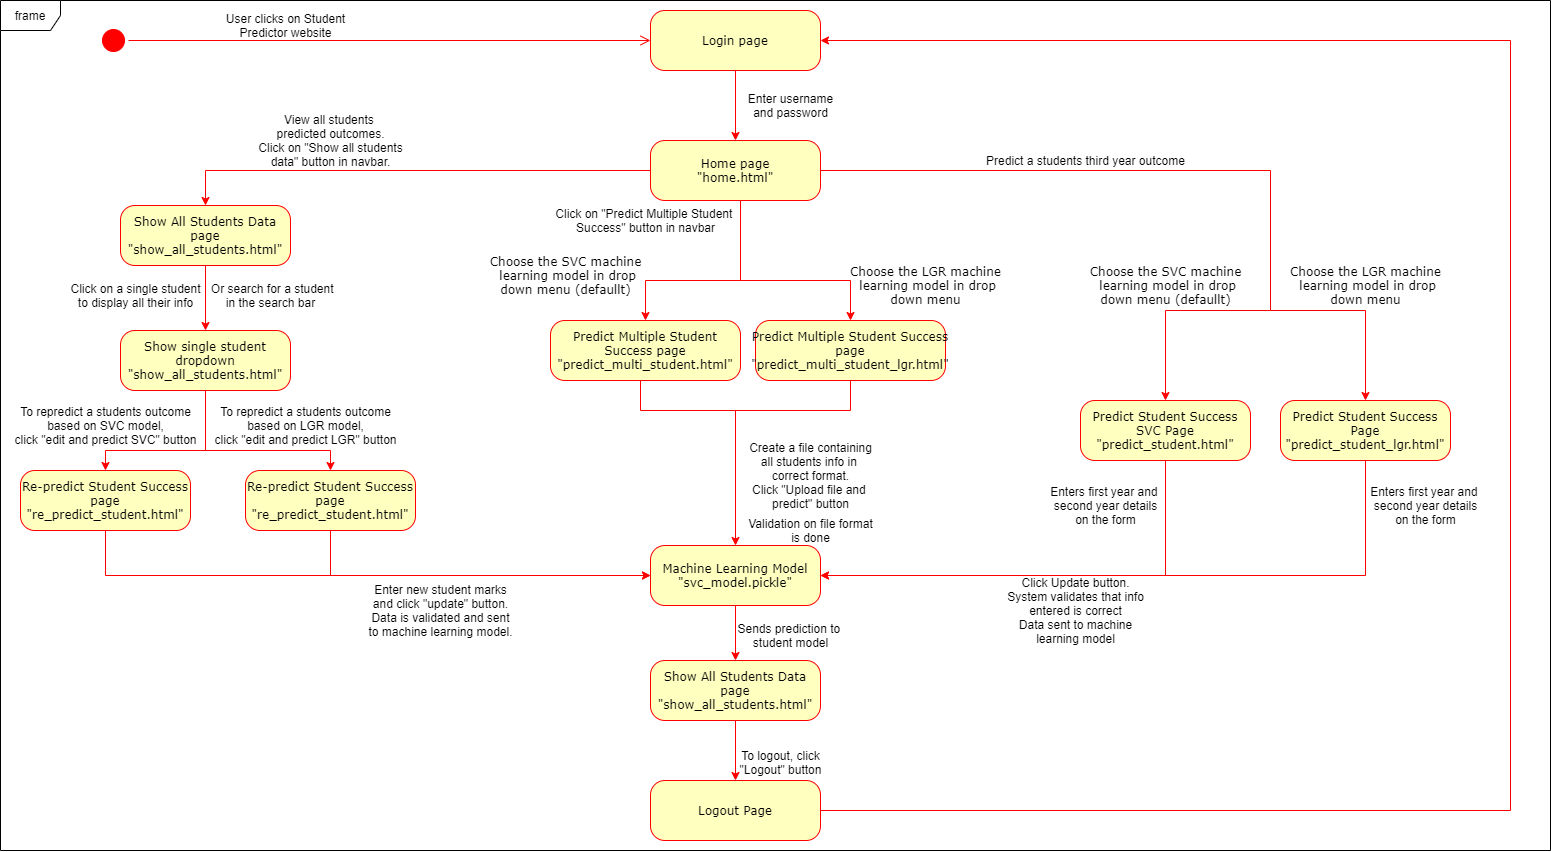

The diagram above was exported from draw.io. Its source (the exported page's mxGraphModel, read from the mxfile embedded in the PNG):
<mxGraphModel dx="1655" dy="830" grid="1" gridSize="10" guides="1" tooltips="1" connect="1" arrows="1" fold="1" page="1" pageScale="1" pageWidth="1100" pageHeight="850" background="#ffffff" math="0" shadow="0">
  <root>
    <mxCell id="0" />
    <mxCell id="1" parent="0" />
    <mxCell id="382b91b5511bd0f7-1" value="" style="ellipse;html=1;shape=startState;fillColor=#FF0000;strokeColor=#ff0000;rounded=1;shadow=0;comic=0;labelBackgroundColor=none;fontFamily=Verdana;fontSize=12;fontColor=#000000;align=center;direction=south;" parent="1" vertex="1">
      <mxGeometry x="98" y="25" width="30" height="30" as="geometry" />
    </mxCell>
    <mxCell id="5fCWgwUi29dcFtquZb9f-18" value="" style="edgeStyle=orthogonalEdgeStyle;rounded=0;orthogonalLoop=1;jettySize=auto;html=1;strokeColor=#FF0000;" parent="1" source="382b91b5511bd0f7-6" target="5fCWgwUi29dcFtquZb9f-17" edge="1">
      <mxGeometry relative="1" as="geometry" />
    </mxCell>
    <mxCell id="382b91b5511bd0f7-6" value="Login page" style="rounded=1;whiteSpace=wrap;html=1;arcSize=24;fillColor=#ffffc0;strokeColor=#ff0000;shadow=0;comic=0;labelBackgroundColor=none;fontFamily=Verdana;fontSize=12;fontColor=#000000;align=center;" parent="1" vertex="1">
      <mxGeometry x="650" y="10" width="170" height="60" as="geometry" />
    </mxCell>
    <mxCell id="SjFn9w-eKNMdl9x-JJkw-17" value="" style="edgeStyle=orthogonalEdgeStyle;rounded=0;orthogonalLoop=1;jettySize=auto;html=1;strokeColor=#FF0000;" parent="1" source="5fCWgwUi29dcFtquZb9f-17" target="SjFn9w-eKNMdl9x-JJkw-16" edge="1">
      <mxGeometry relative="1" as="geometry" />
    </mxCell>
    <mxCell id="SjFn9w-eKNMdl9x-JJkw-33" value="" style="edgeStyle=orthogonalEdgeStyle;rounded=0;orthogonalLoop=1;jettySize=auto;html=1;strokeColor=#FF0000;" parent="1" target="SjFn9w-eKNMdl9x-JJkw-32" edge="1">
      <mxGeometry relative="1" as="geometry">
        <mxPoint x="740.0588235294117" y="142.5" as="sourcePoint" />
        <Array as="points">
          <mxPoint x="740" y="280" />
          <mxPoint x="850" y="280" />
        </Array>
      </mxGeometry>
    </mxCell>
    <mxCell id="62p20aYSNdDno1gikdHs-10" style="edgeStyle=orthogonalEdgeStyle;rounded=0;orthogonalLoop=1;jettySize=auto;html=1;exitX=1;exitY=0.5;exitDx=0;exitDy=0;strokeColor=#FF0000;endArrow=none;endFill=0;" edge="1" parent="1" source="5fCWgwUi29dcFtquZb9f-17">
      <mxGeometry relative="1" as="geometry">
        <mxPoint x="1270" y="310" as="targetPoint" />
        <mxPoint x="960.0000000000002" y="170" as="sourcePoint" />
      </mxGeometry>
    </mxCell>
    <mxCell id="62p20aYSNdDno1gikdHs-11" style="edgeStyle=orthogonalEdgeStyle;rounded=0;orthogonalLoop=1;jettySize=auto;html=1;entryX=0.5;entryY=0;entryDx=0;entryDy=0;endArrow=classic;endFill=1;strokeColor=#FF0000;" edge="1" parent="1" target="62p20aYSNdDno1gikdHs-9">
      <mxGeometry relative="1" as="geometry">
        <mxPoint x="1270" y="310" as="sourcePoint" />
      </mxGeometry>
    </mxCell>
    <mxCell id="62p20aYSNdDno1gikdHs-18" style="edgeStyle=orthogonalEdgeStyle;rounded=0;orthogonalLoop=1;jettySize=auto;html=1;exitX=0.5;exitY=1;exitDx=0;exitDy=0;entryX=0.5;entryY=0;entryDx=0;entryDy=0;endArrow=classic;endFill=1;strokeColor=#FF0000;" edge="1" parent="1" target="62p20aYSNdDno1gikdHs-15">
      <mxGeometry relative="1" as="geometry">
        <mxPoint x="740" y="142.5" as="sourcePoint" />
        <Array as="points">
          <mxPoint x="740" y="280" />
          <mxPoint x="645" y="280" />
        </Array>
      </mxGeometry>
    </mxCell>
    <mxCell id="5fCWgwUi29dcFtquZb9f-17" value="Home page&lt;br&gt;&quot;home.html&quot;" style="rounded=1;whiteSpace=wrap;html=1;arcSize=24;fillColor=#ffffc0;strokeColor=#ff0000;shadow=0;comic=0;labelBackgroundColor=none;fontFamily=Verdana;fontSize=12;fontColor=#000000;align=center;" parent="1" vertex="1">
      <mxGeometry x="650" y="140" width="170" height="60" as="geometry" />
    </mxCell>
    <mxCell id="SjFn9w-eKNMdl9x-JJkw-39" style="edgeStyle=orthogonalEdgeStyle;rounded=0;orthogonalLoop=1;jettySize=auto;html=1;exitX=0.5;exitY=1;exitDx=0;exitDy=0;strokeColor=#FF0000;endArrow=none;endFill=0;" parent="1" source="SjFn9w-eKNMdl9x-JJkw-32" edge="1">
      <mxGeometry relative="1" as="geometry">
        <mxPoint x="730" y="410" as="targetPoint" />
        <Array as="points">
          <mxPoint x="850" y="410" />
        </Array>
      </mxGeometry>
    </mxCell>
    <mxCell id="SjFn9w-eKNMdl9x-JJkw-32" value="Predict Multiple Student Success page&lt;br&gt;&quot;predict_multi_student_lgr.html&quot;" style="rounded=1;whiteSpace=wrap;html=1;arcSize=24;fillColor=#ffffc0;strokeColor=#ff0000;shadow=0;comic=0;labelBackgroundColor=none;fontFamily=Verdana;fontSize=12;fontColor=#000000;align=center;" parent="1" vertex="1">
      <mxGeometry x="755" y="320" width="190" height="60" as="geometry" />
    </mxCell>
    <mxCell id="SjFn9w-eKNMdl9x-JJkw-19" value="" style="edgeStyle=orthogonalEdgeStyle;rounded=0;orthogonalLoop=1;jettySize=auto;html=1;strokeColor=#FF0000;" parent="1" source="SjFn9w-eKNMdl9x-JJkw-16" target="SjFn9w-eKNMdl9x-JJkw-18" edge="1">
      <mxGeometry relative="1" as="geometry" />
    </mxCell>
    <mxCell id="SjFn9w-eKNMdl9x-JJkw-16" value="Show All Students Data page&lt;br&gt;&quot;show_all_students.html&quot;" style="rounded=1;whiteSpace=wrap;html=1;arcSize=24;fillColor=#ffffc0;strokeColor=#ff0000;shadow=0;comic=0;labelBackgroundColor=none;fontFamily=Verdana;fontSize=12;fontColor=#000000;align=center;" parent="1" vertex="1">
      <mxGeometry x="120" y="205" width="170" height="60" as="geometry" />
    </mxCell>
    <mxCell id="SjFn9w-eKNMdl9x-JJkw-21" value="" style="edgeStyle=orthogonalEdgeStyle;rounded=0;orthogonalLoop=1;jettySize=auto;html=1;strokeColor=#FF0000;" parent="1" source="SjFn9w-eKNMdl9x-JJkw-18" target="SjFn9w-eKNMdl9x-JJkw-20" edge="1">
      <mxGeometry relative="1" as="geometry">
        <Array as="points">
          <mxPoint x="205" y="450" />
          <mxPoint x="105" y="450" />
        </Array>
      </mxGeometry>
    </mxCell>
    <mxCell id="62p20aYSNdDno1gikdHs-4" style="edgeStyle=orthogonalEdgeStyle;rounded=0;orthogonalLoop=1;jettySize=auto;html=1;entryX=0.5;entryY=0;entryDx=0;entryDy=0;strokeColor=#FF0000;" edge="1" parent="1" source="SjFn9w-eKNMdl9x-JJkw-18" target="62p20aYSNdDno1gikdHs-3">
      <mxGeometry relative="1" as="geometry">
        <Array as="points">
          <mxPoint x="205" y="450" />
          <mxPoint x="330" y="450" />
        </Array>
      </mxGeometry>
    </mxCell>
    <mxCell id="SjFn9w-eKNMdl9x-JJkw-18" value="Show single student&lt;br&gt;dropdown&lt;br&gt;&quot;show_all_students.html&quot;" style="rounded=1;whiteSpace=wrap;html=1;arcSize=24;fillColor=#ffffc0;strokeColor=#ff0000;shadow=0;comic=0;labelBackgroundColor=none;fontFamily=Verdana;fontSize=12;fontColor=#000000;align=center;" parent="1" vertex="1">
      <mxGeometry x="120" y="330" width="170" height="60" as="geometry" />
    </mxCell>
    <mxCell id="62p20aYSNdDno1gikdHs-8" style="edgeStyle=orthogonalEdgeStyle;rounded=0;orthogonalLoop=1;jettySize=auto;html=1;exitX=0.5;exitY=1;exitDx=0;exitDy=0;entryX=0;entryY=0.5;entryDx=0;entryDy=0;strokeColor=#FF0000;" edge="1" parent="1" source="SjFn9w-eKNMdl9x-JJkw-20" target="SjFn9w-eKNMdl9x-JJkw-5">
      <mxGeometry relative="1" as="geometry" />
    </mxCell>
    <mxCell id="SjFn9w-eKNMdl9x-JJkw-20" value="Re-predict Student Success page&lt;br&gt;&quot;re_predict_student.html&quot;" style="rounded=1;whiteSpace=wrap;html=1;arcSize=24;fillColor=#ffffc0;strokeColor=#ff0000;shadow=0;comic=0;labelBackgroundColor=none;fontFamily=Verdana;fontSize=12;fontColor=#000000;align=center;" parent="1" vertex="1">
      <mxGeometry x="20" y="470" width="170" height="60" as="geometry" />
    </mxCell>
    <mxCell id="2a3bc250acf0617d-9" style="edgeStyle=orthogonalEdgeStyle;html=1;labelBackgroundColor=none;endArrow=open;endSize=8;strokeColor=#ff0000;fontFamily=Verdana;fontSize=12;align=left;" parent="1" source="382b91b5511bd0f7-1" target="382b91b5511bd0f7-6" edge="1">
      <mxGeometry relative="1" as="geometry" />
    </mxCell>
    <mxCell id="5fCWgwUi29dcFtquZb9f-16" value="User clicks on Student&lt;br&gt;Predictor website" style="text;html=1;align=center;verticalAlign=middle;resizable=0;points=[];autosize=1;" parent="1" vertex="1">
      <mxGeometry x="220" y="10" width="130" height="30" as="geometry" />
    </mxCell>
    <mxCell id="5fCWgwUi29dcFtquZb9f-19" value="Enter username&lt;br&gt;and password" style="text;html=1;align=center;verticalAlign=middle;resizable=0;points=[];autosize=1;" parent="1" vertex="1">
      <mxGeometry x="740" y="90" width="100" height="30" as="geometry" />
    </mxCell>
    <mxCell id="5fCWgwUi29dcFtquZb9f-28" value="Predict a students third year outcome" style="text;html=1;align=center;verticalAlign=middle;resizable=0;points=[];autosize=1;" parent="1" vertex="1">
      <mxGeometry x="980" y="150" width="210" height="20" as="geometry" />
    </mxCell>
    <mxCell id="SjFn9w-eKNMdl9x-JJkw-6" value="" style="edgeStyle=orthogonalEdgeStyle;rounded=0;orthogonalLoop=1;jettySize=auto;html=1;exitX=0.5;exitY=1;exitDx=0;exitDy=0;strokeColor=#FF0000;" parent="1" source="SjFn9w-eKNMdl9x-JJkw-1" edge="1">
      <mxGeometry relative="1" as="geometry">
        <mxPoint x="820" y="575" as="targetPoint" />
        <Array as="points">
          <mxPoint x="1165" y="575" />
        </Array>
      </mxGeometry>
    </mxCell>
    <mxCell id="SjFn9w-eKNMdl9x-JJkw-1" value="Predict Student Success SVC Page&lt;br&gt;&quot;predict_student.html&quot;" style="rounded=1;whiteSpace=wrap;html=1;arcSize=24;fillColor=#ffffc0;strokeColor=#ff0000;shadow=0;comic=0;labelBackgroundColor=none;fontFamily=Verdana;fontSize=12;fontColor=#000000;align=center;" parent="1" vertex="1">
      <mxGeometry x="1080" y="400" width="170" height="60" as="geometry" />
    </mxCell>
    <mxCell id="SjFn9w-eKNMdl9x-JJkw-8" value="" style="edgeStyle=orthogonalEdgeStyle;rounded=0;orthogonalLoop=1;jettySize=auto;html=1;exitX=0.5;exitY=1;exitDx=0;exitDy=0;strokeColor=#FF0000;" parent="1" source="SjFn9w-eKNMdl9x-JJkw-5" target="SjFn9w-eKNMdl9x-JJkw-7" edge="1">
      <mxGeometry relative="1" as="geometry" />
    </mxCell>
    <mxCell id="SjFn9w-eKNMdl9x-JJkw-5" value="Machine Learning Model&lt;br&gt;&quot;svc_model.pickle&quot;&lt;br&gt;" style="rounded=1;whiteSpace=wrap;html=1;arcSize=24;fillColor=#ffffc0;strokeColor=#ff0000;shadow=0;comic=0;labelBackgroundColor=none;fontFamily=Verdana;fontSize=12;fontColor=#000000;align=center;" parent="1" vertex="1">
      <mxGeometry x="650" y="545" width="170" height="60" as="geometry" />
    </mxCell>
    <mxCell id="SjFn9w-eKNMdl9x-JJkw-45" value="" style="edgeStyle=orthogonalEdgeStyle;rounded=0;orthogonalLoop=1;jettySize=auto;html=1;strokeColor=#FF0000;" parent="1" source="SjFn9w-eKNMdl9x-JJkw-7" target="SjFn9w-eKNMdl9x-JJkw-44" edge="1">
      <mxGeometry relative="1" as="geometry" />
    </mxCell>
    <mxCell id="SjFn9w-eKNMdl9x-JJkw-7" value="Show All Students Data page&lt;br&gt;&quot;show_all_students.html&quot;" style="rounded=1;whiteSpace=wrap;html=1;arcSize=24;fillColor=#ffffc0;strokeColor=#ff0000;shadow=0;comic=0;labelBackgroundColor=none;fontFamily=Verdana;fontSize=12;fontColor=#000000;align=center;" parent="1" vertex="1">
      <mxGeometry x="650" y="660" width="170" height="60" as="geometry" />
    </mxCell>
    <mxCell id="SjFn9w-eKNMdl9x-JJkw-46" style="edgeStyle=orthogonalEdgeStyle;rounded=0;orthogonalLoop=1;jettySize=auto;html=1;exitX=1;exitY=0.5;exitDx=0;exitDy=0;entryX=1;entryY=0.5;entryDx=0;entryDy=0;strokeColor=#FF0000;" parent="1" source="SjFn9w-eKNMdl9x-JJkw-44" target="382b91b5511bd0f7-6" edge="1">
      <mxGeometry relative="1" as="geometry">
        <Array as="points">
          <mxPoint x="1510" y="810" />
          <mxPoint x="1510" y="40" />
        </Array>
      </mxGeometry>
    </mxCell>
    <mxCell id="SjFn9w-eKNMdl9x-JJkw-44" value="Logout Page" style="rounded=1;whiteSpace=wrap;html=1;arcSize=24;fillColor=#ffffc0;strokeColor=#ff0000;shadow=0;comic=0;labelBackgroundColor=none;fontFamily=Verdana;fontSize=12;fontColor=#000000;align=center;" parent="1" vertex="1">
      <mxGeometry x="650" y="780" width="170" height="60" as="geometry" />
    </mxCell>
    <mxCell id="SjFn9w-eKNMdl9x-JJkw-4" value="" style="edgeStyle=orthogonalEdgeStyle;rounded=0;orthogonalLoop=1;jettySize=auto;html=1;strokeColor=#FF0000;entryX=0.5;entryY=0;entryDx=0;entryDy=0;" parent="1" target="SjFn9w-eKNMdl9x-JJkw-1" edge="1">
      <mxGeometry relative="1" as="geometry">
        <mxPoint x="1270" y="310" as="sourcePoint" />
        <mxPoint x="775" y="505" as="targetPoint" />
      </mxGeometry>
    </mxCell>
    <mxCell id="SjFn9w-eKNMdl9x-JJkw-11" value="&lt;span style=&quot;font-family: &amp;#34;verdana&amp;#34;&quot;&gt;Choose the SVC machine&lt;br&gt;&amp;nbsp;learning model in drop&lt;/span&gt;&lt;br style=&quot;font-family: &amp;#34;verdana&amp;#34;&quot;&gt;&lt;span style=&quot;font-family: &amp;#34;verdana&amp;#34;&quot;&gt;down menu (defaullt)&lt;/span&gt;" style="text;html=1;align=center;verticalAlign=middle;resizable=0;points=[];autosize=1;" parent="1" vertex="1">
      <mxGeometry x="1080" y="260" width="170" height="50" as="geometry" />
    </mxCell>
    <mxCell id="SjFn9w-eKNMdl9x-JJkw-12" value="Enters first year and&amp;nbsp;&lt;br&gt;second year details&lt;br&gt;on the form" style="text;html=1;align=center;verticalAlign=middle;resizable=0;points=[];autosize=1;" parent="1" vertex="1">
      <mxGeometry x="1040" y="480" width="130" height="50" as="geometry" />
    </mxCell>
    <mxCell id="SjFn9w-eKNMdl9x-JJkw-15" value="Sends prediction to &lt;br&gt;student model" style="text;html=1;align=center;verticalAlign=middle;resizable=0;points=[];autosize=1;" parent="1" vertex="1">
      <mxGeometry x="730" y="620" width="120" height="30" as="geometry" />
    </mxCell>
    <mxCell id="SjFn9w-eKNMdl9x-JJkw-24" value="View all students&amp;nbsp;&lt;br&gt;predicted outcomes.&lt;br&gt;Click on &quot;Show all students&lt;br&gt;data&quot; button in navbar." style="text;html=1;align=center;verticalAlign=middle;resizable=0;points=[];autosize=1;" parent="1" vertex="1">
      <mxGeometry x="250" y="110" width="160" height="60" as="geometry" />
    </mxCell>
    <mxCell id="SjFn9w-eKNMdl9x-JJkw-26" value="Click on a single student&lt;br&gt;to display all their info" style="text;html=1;align=center;verticalAlign=middle;resizable=0;points=[];autosize=1;" parent="1" vertex="1">
      <mxGeometry x="60" y="280" width="150" height="30" as="geometry" />
    </mxCell>
    <mxCell id="SjFn9w-eKNMdl9x-JJkw-27" value="To repredict a students outcome&lt;br&gt;based on SVC model,&lt;br&gt;click &quot;edit and predict SVC&quot; button" style="text;html=1;align=center;verticalAlign=middle;resizable=0;points=[];autosize=1;" parent="1" vertex="1">
      <mxGeometry x="5" y="400" width="200" height="50" as="geometry" />
    </mxCell>
    <mxCell id="SjFn9w-eKNMdl9x-JJkw-28" value="Enter new student marks&lt;br&gt;and click &quot;update&quot; button.&lt;br&gt;Data is validated and sent&lt;br&gt;to machine learning model." style="text;html=1;align=center;verticalAlign=middle;resizable=0;points=[];autosize=1;" parent="1" vertex="1">
      <mxGeometry x="360" y="580" width="160" height="60" as="geometry" />
    </mxCell>
    <mxCell id="SjFn9w-eKNMdl9x-JJkw-42" value="Create a file containing&lt;br&gt;all students info in&amp;nbsp;&lt;br&gt;correct format.&lt;br&gt;Click &quot;Upload file and&amp;nbsp;&lt;br&gt;predict&quot; button" style="text;html=1;align=center;verticalAlign=middle;resizable=0;points=[];autosize=1;" parent="1" vertex="1">
      <mxGeometry x="740" y="435" width="140" height="80" as="geometry" />
    </mxCell>
    <mxCell id="SjFn9w-eKNMdl9x-JJkw-43" value="Validation on file format&lt;br&gt;is done" style="text;html=1;align=center;verticalAlign=middle;resizable=0;points=[];autosize=1;" parent="1" vertex="1">
      <mxGeometry x="740" y="515" width="140" height="30" as="geometry" />
    </mxCell>
    <mxCell id="SjFn9w-eKNMdl9x-JJkw-50" value="Click Update button.&lt;br&gt;System validates that info&lt;br&gt;entered is correct&lt;br&gt;Data sent to machine&lt;br&gt;learning model" style="text;html=1;align=center;verticalAlign=middle;resizable=0;points=[];autosize=1;" parent="1" vertex="1">
      <mxGeometry x="1000" y="570" width="150" height="80" as="geometry" />
    </mxCell>
    <mxCell id="SjFn9w-eKNMdl9x-JJkw-51" value="Click on &quot;Predict Multiple Student &lt;br&gt;Success&quot; button in navbar" style="text;html=1;align=center;verticalAlign=middle;resizable=0;points=[];autosize=1;" parent="1" vertex="1">
      <mxGeometry x="550" y="205" width="190" height="30" as="geometry" />
    </mxCell>
    <mxCell id="SjFn9w-eKNMdl9x-JJkw-52" value="To logout, click&lt;br&gt;&quot;Logout&quot; button" style="text;html=1;align=center;verticalAlign=middle;resizable=0;points=[];autosize=1;" parent="1" vertex="1">
      <mxGeometry x="730" y="747" width="100" height="30" as="geometry" />
    </mxCell>
    <mxCell id="62p20aYSNdDno1gikdHs-1" value="&amp;nbsp;Or search for a student&lt;br&gt;in the search bar" style="text;html=1;align=center;verticalAlign=middle;resizable=0;points=[];autosize=1;" vertex="1" parent="1">
      <mxGeometry x="200" y="280" width="140" height="30" as="geometry" />
    </mxCell>
    <mxCell id="62p20aYSNdDno1gikdHs-7" style="edgeStyle=orthogonalEdgeStyle;rounded=0;orthogonalLoop=1;jettySize=auto;html=1;exitX=0.5;exitY=1;exitDx=0;exitDy=0;entryX=0;entryY=0.5;entryDx=0;entryDy=0;strokeColor=#FF0000;" edge="1" parent="1" source="62p20aYSNdDno1gikdHs-3" target="SjFn9w-eKNMdl9x-JJkw-5">
      <mxGeometry relative="1" as="geometry" />
    </mxCell>
    <mxCell id="62p20aYSNdDno1gikdHs-3" value="Re-predict Student Success page&lt;br&gt;&quot;re_predict_student.html&quot;" style="rounded=1;whiteSpace=wrap;html=1;arcSize=24;fillColor=#ffffc0;strokeColor=#ff0000;shadow=0;comic=0;labelBackgroundColor=none;fontFamily=Verdana;fontSize=12;fontColor=#000000;align=center;" vertex="1" parent="1">
      <mxGeometry x="245" y="470" width="170" height="60" as="geometry" />
    </mxCell>
    <mxCell id="62p20aYSNdDno1gikdHs-5" value="To repredict a students outcome&lt;br&gt;based on LGR model,&lt;br&gt;click &quot;edit and predict LGR&quot; button" style="text;html=1;align=center;verticalAlign=middle;resizable=0;points=[];autosize=1;" vertex="1" parent="1">
      <mxGeometry x="205" y="400" width="200" height="50" as="geometry" />
    </mxCell>
    <mxCell id="62p20aYSNdDno1gikdHs-13" style="edgeStyle=orthogonalEdgeStyle;rounded=0;orthogonalLoop=1;jettySize=auto;html=1;entryX=1;entryY=0.5;entryDx=0;entryDy=0;endArrow=classic;endFill=1;strokeColor=#FF0000;" edge="1" parent="1" source="62p20aYSNdDno1gikdHs-9" target="SjFn9w-eKNMdl9x-JJkw-5">
      <mxGeometry relative="1" as="geometry">
        <mxPoint x="960.0000000000002" y="575" as="targetPoint" />
        <Array as="points">
          <mxPoint x="1365" y="575" />
        </Array>
      </mxGeometry>
    </mxCell>
    <mxCell id="62p20aYSNdDno1gikdHs-9" value="Predict Student Success Page&lt;br&gt;&quot;predict_student_lgr.html&quot;" style="rounded=1;whiteSpace=wrap;html=1;arcSize=24;fillColor=#ffffc0;strokeColor=#ff0000;shadow=0;comic=0;labelBackgroundColor=none;fontFamily=Verdana;fontSize=12;fontColor=#000000;align=center;" vertex="1" parent="1">
      <mxGeometry x="1280" y="400" width="170" height="60" as="geometry" />
    </mxCell>
    <mxCell id="62p20aYSNdDno1gikdHs-12" value="&lt;span style=&quot;font-family: &amp;#34;verdana&amp;#34;&quot;&gt;Choose the LGR machine&lt;br&gt;&amp;nbsp;learning model in drop&lt;/span&gt;&lt;br style=&quot;font-family: &amp;#34;verdana&amp;#34;&quot;&gt;&lt;span style=&quot;font-family: &amp;#34;verdana&amp;#34;&quot;&gt;down menu&lt;/span&gt;" style="text;html=1;align=center;verticalAlign=middle;resizable=0;points=[];autosize=1;" vertex="1" parent="1">
      <mxGeometry x="1280" y="260" width="170" height="50" as="geometry" />
    </mxCell>
    <mxCell id="62p20aYSNdDno1gikdHs-14" value="Enters first year and&amp;nbsp;&lt;br&gt;second year details&lt;br&gt;on the form" style="text;html=1;align=center;verticalAlign=middle;resizable=0;points=[];autosize=1;" vertex="1" parent="1">
      <mxGeometry x="1360" y="480" width="130" height="50" as="geometry" />
    </mxCell>
    <mxCell id="62p20aYSNdDno1gikdHs-19" style="edgeStyle=orthogonalEdgeStyle;rounded=0;orthogonalLoop=1;jettySize=auto;html=1;exitX=0.5;exitY=1;exitDx=0;exitDy=0;endArrow=classic;endFill=1;strokeColor=#FF0000;entryX=0.5;entryY=0;entryDx=0;entryDy=0;" edge="1" parent="1" source="62p20aYSNdDno1gikdHs-15" target="SjFn9w-eKNMdl9x-JJkw-5">
      <mxGeometry relative="1" as="geometry">
        <mxPoint x="740" y="488" as="targetPoint" />
        <Array as="points">
          <mxPoint x="640" y="410" />
          <mxPoint x="735" y="410" />
        </Array>
      </mxGeometry>
    </mxCell>
    <mxCell id="62p20aYSNdDno1gikdHs-15" value="Predict Multiple Student Success page&lt;br&gt;&quot;predict_multi_student.html&quot;" style="rounded=1;whiteSpace=wrap;html=1;arcSize=24;fillColor=#ffffc0;strokeColor=#ff0000;shadow=0;comic=0;labelBackgroundColor=none;fontFamily=Verdana;fontSize=12;fontColor=#000000;align=center;" vertex="1" parent="1">
      <mxGeometry x="550" y="320" width="190" height="60" as="geometry" />
    </mxCell>
    <mxCell id="62p20aYSNdDno1gikdHs-16" value="&lt;span style=&quot;font-family: &amp;#34;verdana&amp;#34;&quot;&gt;Choose the SVC machine&lt;br&gt;&amp;nbsp;learning model in drop&lt;/span&gt;&lt;br style=&quot;font-family: &amp;#34;verdana&amp;#34;&quot;&gt;&lt;span style=&quot;font-family: &amp;#34;verdana&amp;#34;&quot;&gt;down menu (defaullt)&lt;/span&gt;" style="text;html=1;align=center;verticalAlign=middle;resizable=0;points=[];autosize=1;" vertex="1" parent="1">
      <mxGeometry x="480" y="250" width="170" height="50" as="geometry" />
    </mxCell>
    <mxCell id="62p20aYSNdDno1gikdHs-17" value="&lt;span style=&quot;font-family: &amp;#34;verdana&amp;#34;&quot;&gt;Choose the LGR machine&lt;br&gt;&amp;nbsp;learning model in drop&lt;/span&gt;&lt;br style=&quot;font-family: &amp;#34;verdana&amp;#34;&quot;&gt;&lt;span style=&quot;font-family: &amp;#34;verdana&amp;#34;&quot;&gt;down menu&lt;/span&gt;" style="text;html=1;align=center;verticalAlign=middle;resizable=0;points=[];autosize=1;" vertex="1" parent="1">
      <mxGeometry x="840" y="260" width="170" height="50" as="geometry" />
    </mxCell>
    <mxCell id="62p20aYSNdDno1gikdHs-21" value="frame" style="shape=umlFrame;whiteSpace=wrap;html=1;" vertex="1" parent="1">
      <mxGeometry width="1550" height="850" as="geometry" />
    </mxCell>
  </root>
</mxGraphModel>